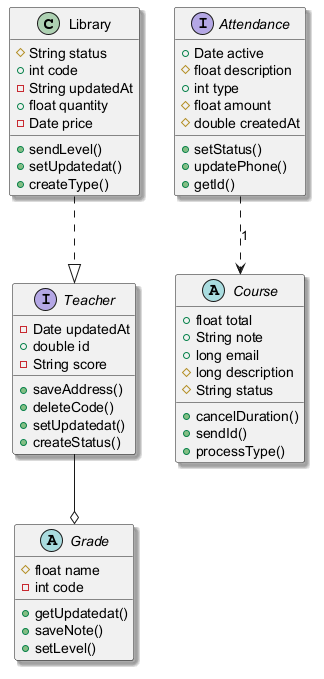

The diagram above was rendered by PlantUML. Its source (embedded in the PNG):
@startuml
skinparam shadowing true
class Library {
  #String status
  +int code
  -String updatedAt
  +float quantity
  -Date price
  +sendLevel()
  +setUpdatedat()
  +createType()
}
abstract class Grade {
  #float name
  -int code
  +getUpdatedat()
  +saveNote()
  +setLevel()
}
interface Attendance {
  +Date active
  #float description
  +int type
  #float amount
  #double createdAt
  +setStatus()
  +updatePhone()
  +getId()
}
interface Teacher {
  -Date updatedAt
  +double id
  -String score
  +saveAddress()
  +deleteCode()
  +setUpdatedat()
  +createStatus()
}
abstract class Course {
  +float total
  +String note
  +long email
  #long description
  #String status
  +cancelDuration()
  +sendId()
  +processType()
}
Attendance ..> Course : "1"
Teacher --o Grade
Library ..|> Teacher
@enduml